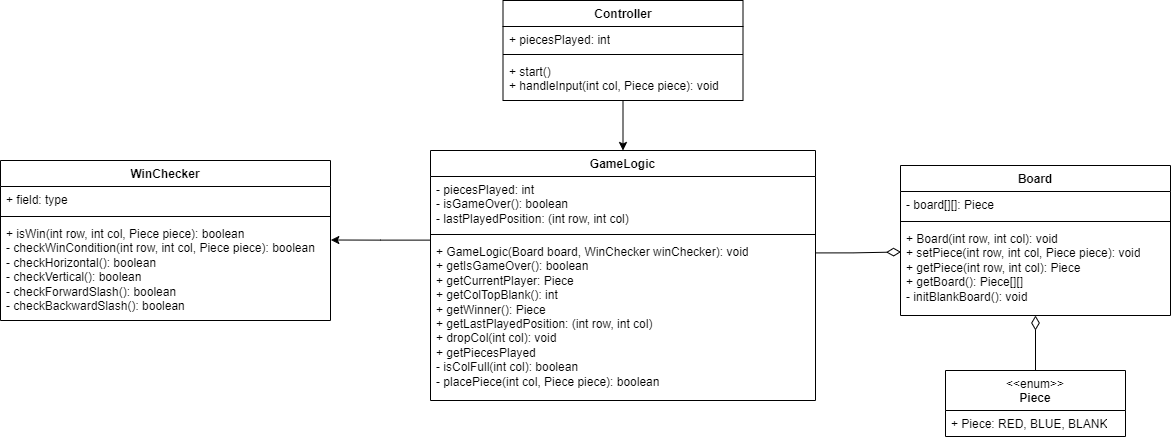

The diagram above was exported from draw.io. Its source (the exported page's mxGraphModel, read from the mxfile embedded in the PNG):
<mxGraphModel dx="988" dy="573" grid="1" gridSize="10" guides="1" tooltips="1" connect="1" arrows="1" fold="1" page="1" pageScale="1" pageWidth="850" pageHeight="1100" math="0" shadow="0">
  <root>
    <mxCell id="0" />
    <mxCell id="1" parent="0" />
    <mxCell id="Cwc-3UHgk9Ggcsa4gzWJ-1" value="Board" style="swimlane;fontStyle=1;align=center;verticalAlign=top;childLayout=stackLayout;horizontal=1;startSize=26;horizontalStack=0;resizeParent=1;resizeParentMax=0;resizeLast=0;collapsible=1;marginBottom=0;whiteSpace=wrap;html=1;" parent="1" vertex="1">
      <mxGeometry x="1050" y="325" width="270" height="150" as="geometry" />
    </mxCell>
    <mxCell id="Cwc-3UHgk9Ggcsa4gzWJ-2" value="- board[][]: Piece" style="text;strokeColor=none;fillColor=none;align=left;verticalAlign=top;spacingLeft=4;spacingRight=4;overflow=hidden;rotatable=0;points=[[0,0.5],[1,0.5]];portConstraint=eastwest;whiteSpace=wrap;html=1;" parent="Cwc-3UHgk9Ggcsa4gzWJ-1" vertex="1">
      <mxGeometry y="26" width="270" height="26" as="geometry" />
    </mxCell>
    <mxCell id="Cwc-3UHgk9Ggcsa4gzWJ-3" value="" style="line;strokeWidth=1;fillColor=none;align=left;verticalAlign=middle;spacingTop=-1;spacingLeft=3;spacingRight=3;rotatable=0;labelPosition=right;points=[];portConstraint=eastwest;strokeColor=inherit;" parent="Cwc-3UHgk9Ggcsa4gzWJ-1" vertex="1">
      <mxGeometry y="52" width="270" height="8" as="geometry" />
    </mxCell>
    <mxCell id="Cwc-3UHgk9Ggcsa4gzWJ-4" value="&lt;div&gt;+ Board(int row, int col): void&lt;/div&gt;&lt;div&gt;+ setPiece(&lt;span style=&quot;background-color: transparent; color: light-dark(rgb(0, 0, 0), rgb(255, 255, 255));&quot;&gt;int row, int col, Piece piece&lt;/span&gt;&lt;span style=&quot;background-color: transparent; color: light-dark(rgb(0, 0, 0), rgb(255, 255, 255));&quot;&gt;): void&lt;/span&gt;&lt;/div&gt;&lt;div&gt;+ getPiece(int row, int col): Piece&lt;span style=&quot;background-color: transparent; color: light-dark(rgb(0, 0, 0), rgb(255, 255, 255));&quot;&gt;&lt;/span&gt;&lt;/div&gt;&lt;div&gt;+ getBoard(): Piece[][]&lt;/div&gt;&lt;div&gt;- initBlankBoard(): void&lt;/div&gt;" style="text;strokeColor=none;fillColor=none;align=left;verticalAlign=top;spacingLeft=4;spacingRight=4;overflow=hidden;rotatable=0;points=[[0,0.5],[1,0.5]];portConstraint=eastwest;whiteSpace=wrap;html=1;" parent="Cwc-3UHgk9Ggcsa4gzWJ-1" vertex="1">
      <mxGeometry y="60" width="270" height="90" as="geometry" />
    </mxCell>
    <mxCell id="3bMNfEKuNsKkkP68qtCM-5" style="edgeStyle=orthogonalEdgeStyle;rounded=0;orthogonalLoop=1;jettySize=auto;html=1;entryX=0.5;entryY=1;entryDx=0;entryDy=0;endArrow=diamondThin;endFill=0;endSize=12;" parent="1" source="Cwc-3UHgk9Ggcsa4gzWJ-5" target="Cwc-3UHgk9Ggcsa4gzWJ-1" edge="1">
      <mxGeometry relative="1" as="geometry" />
    </mxCell>
    <mxCell id="Cwc-3UHgk9Ggcsa4gzWJ-5" value="&lt;div&gt;&lt;span style=&quot;font-weight: normal;&quot;&gt;&amp;lt;&amp;lt;enum&amp;gt;&amp;gt;&lt;/span&gt;&lt;/div&gt;Piece" style="swimlane;fontStyle=1;align=center;verticalAlign=top;childLayout=stackLayout;horizontal=1;startSize=40;horizontalStack=0;resizeParent=1;resizeParentMax=0;resizeLast=0;collapsible=1;marginBottom=0;whiteSpace=wrap;html=1;" parent="1" vertex="1">
      <mxGeometry x="1095" y="530" width="180" height="66" as="geometry" />
    </mxCell>
    <mxCell id="Cwc-3UHgk9Ggcsa4gzWJ-6" value="+ Piece: RED, BLUE, BLANK" style="text;strokeColor=none;fillColor=none;align=left;verticalAlign=top;spacingLeft=4;spacingRight=4;overflow=hidden;rotatable=0;points=[[0,0.5],[1,0.5]];portConstraint=eastwest;whiteSpace=wrap;html=1;" parent="Cwc-3UHgk9Ggcsa4gzWJ-5" vertex="1">
      <mxGeometry y="40" width="180" height="26" as="geometry" />
    </mxCell>
    <mxCell id="Cwc-3UHgk9Ggcsa4gzWJ-13" value="GameLogic" style="swimlane;fontStyle=1;align=center;verticalAlign=top;childLayout=stackLayout;horizontal=1;startSize=26;horizontalStack=0;resizeParent=1;resizeParentMax=0;resizeLast=0;collapsible=1;marginBottom=0;whiteSpace=wrap;html=1;" parent="1" vertex="1">
      <mxGeometry x="580" y="310" width="385" height="250" as="geometry" />
    </mxCell>
    <mxCell id="Cwc-3UHgk9Ggcsa4gzWJ-14" value="&lt;div&gt;- piecesPlayed: int&lt;/div&gt;- isGameOver(): boolean&lt;div&gt;- lastPlayedPosition: (int row, int col)&lt;/div&gt;" style="text;strokeColor=none;fillColor=none;align=left;verticalAlign=top;spacingLeft=4;spacingRight=4;overflow=hidden;rotatable=0;points=[[0,0.5],[1,0.5]];portConstraint=eastwest;whiteSpace=wrap;html=1;" parent="Cwc-3UHgk9Ggcsa4gzWJ-13" vertex="1">
      <mxGeometry y="26" width="385" height="54" as="geometry" />
    </mxCell>
    <mxCell id="Cwc-3UHgk9Ggcsa4gzWJ-15" value="" style="line;strokeWidth=1;fillColor=none;align=left;verticalAlign=middle;spacingTop=-1;spacingLeft=3;spacingRight=3;rotatable=0;labelPosition=right;points=[];portConstraint=eastwest;strokeColor=inherit;" parent="Cwc-3UHgk9Ggcsa4gzWJ-13" vertex="1">
      <mxGeometry y="80" width="385" height="8" as="geometry" />
    </mxCell>
    <mxCell id="Cwc-3UHgk9Ggcsa4gzWJ-16" value="&lt;div&gt;+ GameLogic(Board board, WinChecker winChecker): void&lt;/div&gt;&lt;div&gt;+ getIsGameOver(): boolean&lt;/div&gt;&lt;div&gt;&lt;span style=&quot;background-color: transparent; color: light-dark(rgb(0, 0, 0), rgb(255, 255, 255));&quot;&gt;+ getCurrentPlayer: Piece&lt;/span&gt;&lt;/div&gt;&lt;div&gt;+ getColTopBlank(): int&lt;/div&gt;&lt;div&gt;+ getWinner(): Piece&lt;/div&gt;&lt;div&gt;+ getLastPlayedPosition: (int row, int col)&lt;/div&gt;+ dropCol(int col): void&lt;div&gt;+ getPiecesPlayed&lt;br&gt;&lt;div&gt;- isColFull(int col): boolean&lt;/div&gt;&lt;div&gt;- placePiece(int col, Piece piece): boolean&lt;/div&gt;&lt;/div&gt;" style="text;strokeColor=none;fillColor=none;align=left;verticalAlign=top;spacingLeft=4;spacingRight=4;overflow=hidden;rotatable=0;points=[[0,0.5],[1,0.5]];portConstraint=eastwest;whiteSpace=wrap;html=1;" parent="Cwc-3UHgk9Ggcsa4gzWJ-13" vertex="1">
      <mxGeometry y="88" width="385" height="162" as="geometry" />
    </mxCell>
    <mxCell id="Cwc-3UHgk9Ggcsa4gzWJ-17" value="WinChecker" style="swimlane;fontStyle=1;align=center;verticalAlign=top;childLayout=stackLayout;horizontal=1;startSize=26;horizontalStack=0;resizeParent=1;resizeParentMax=0;resizeLast=0;collapsible=1;marginBottom=0;whiteSpace=wrap;html=1;" parent="1" vertex="1">
      <mxGeometry x="150" y="320" width="330" height="160" as="geometry" />
    </mxCell>
    <mxCell id="Cwc-3UHgk9Ggcsa4gzWJ-18" value="+ field: type" style="text;strokeColor=none;fillColor=none;align=left;verticalAlign=top;spacingLeft=4;spacingRight=4;overflow=hidden;rotatable=0;points=[[0,0.5],[1,0.5]];portConstraint=eastwest;whiteSpace=wrap;html=1;" parent="Cwc-3UHgk9Ggcsa4gzWJ-17" vertex="1">
      <mxGeometry y="26" width="330" height="26" as="geometry" />
    </mxCell>
    <mxCell id="Cwc-3UHgk9Ggcsa4gzWJ-19" value="" style="line;strokeWidth=1;fillColor=none;align=left;verticalAlign=middle;spacingTop=-1;spacingLeft=3;spacingRight=3;rotatable=0;labelPosition=right;points=[];portConstraint=eastwest;strokeColor=inherit;" parent="Cwc-3UHgk9Ggcsa4gzWJ-17" vertex="1">
      <mxGeometry y="52" width="330" height="8" as="geometry" />
    </mxCell>
    <mxCell id="Cwc-3UHgk9Ggcsa4gzWJ-20" value="&lt;div&gt;+ isWin(int row, int col, Piece piece): boolean&lt;/div&gt;&lt;div&gt;- checkWinCondition(&lt;span class=&quot;hljs-type&quot;&gt;int&lt;/span&gt; row, &lt;span class=&quot;hljs-type&quot;&gt;int&lt;/span&gt; col, Piece piece): &lt;span class=&quot;hljs-type&quot;&gt;boolean&lt;/span&gt;&lt;/div&gt;- checkHorizontal(): boolean&lt;div&gt;- checkVertical&lt;span style=&quot;background-color: transparent; color: light-dark(rgb(0, 0, 0), rgb(255, 255, 255));&quot;&gt;()&lt;/span&gt;&lt;span style=&quot;background-color: transparent; color: light-dark(rgb(0, 0, 0), rgb(255, 255, 255));&quot;&gt;: boolean&lt;/span&gt;&lt;/div&gt;&lt;div&gt;- checkForwardSlash&lt;span style=&quot;background-color: transparent; color: light-dark(rgb(0, 0, 0), rgb(255, 255, 255));&quot;&gt;()&lt;/span&gt;&lt;span style=&quot;background-color: transparent; color: light-dark(rgb(0, 0, 0), rgb(255, 255, 255));&quot;&gt;: boolean&lt;/span&gt;&lt;/div&gt;&lt;div&gt;- checkBackwardSlash&lt;span style=&quot;background-color: transparent; color: light-dark(rgb(0, 0, 0), rgb(255, 255, 255));&quot;&gt;()&lt;/span&gt;&lt;span style=&quot;background-color: transparent; color: light-dark(rgb(0, 0, 0), rgb(255, 255, 255));&quot;&gt;: boolean&lt;/span&gt;&lt;/div&gt;" style="text;strokeColor=none;fillColor=none;align=left;verticalAlign=top;spacingLeft=4;spacingRight=4;overflow=hidden;rotatable=0;points=[[0,0.5],[1,0.5]];portConstraint=eastwest;whiteSpace=wrap;html=1;" parent="Cwc-3UHgk9Ggcsa4gzWJ-17" vertex="1">
      <mxGeometry y="60" width="330" height="100" as="geometry" />
    </mxCell>
    <mxCell id="3bMNfEKuNsKkkP68qtCM-3" style="edgeStyle=orthogonalEdgeStyle;rounded=0;orthogonalLoop=1;jettySize=auto;html=1;entryX=0.5;entryY=0;entryDx=0;entryDy=0;" parent="1" source="Cwc-3UHgk9Ggcsa4gzWJ-21" target="Cwc-3UHgk9Ggcsa4gzWJ-13" edge="1">
      <mxGeometry relative="1" as="geometry" />
    </mxCell>
    <mxCell id="Cwc-3UHgk9Ggcsa4gzWJ-21" value="Controller" style="swimlane;fontStyle=1;align=center;verticalAlign=top;childLayout=stackLayout;horizontal=1;startSize=26;horizontalStack=0;resizeParent=1;resizeParentMax=0;resizeLast=0;collapsible=1;marginBottom=0;whiteSpace=wrap;html=1;" parent="1" vertex="1">
      <mxGeometry x="652.5" y="160" width="240" height="100" as="geometry" />
    </mxCell>
    <mxCell id="Cwc-3UHgk9Ggcsa4gzWJ-22" value="+ piecesPlayed: int&lt;div&gt;&lt;br&gt;&lt;/div&gt;" style="text;strokeColor=none;fillColor=none;align=left;verticalAlign=top;spacingLeft=4;spacingRight=4;overflow=hidden;rotatable=0;points=[[0,0.5],[1,0.5]];portConstraint=eastwest;whiteSpace=wrap;html=1;" parent="Cwc-3UHgk9Ggcsa4gzWJ-21" vertex="1">
      <mxGeometry y="26" width="240" height="24" as="geometry" />
    </mxCell>
    <mxCell id="Cwc-3UHgk9Ggcsa4gzWJ-23" value="" style="line;strokeWidth=1;fillColor=none;align=left;verticalAlign=middle;spacingTop=-1;spacingLeft=3;spacingRight=3;rotatable=0;labelPosition=right;points=[];portConstraint=eastwest;strokeColor=inherit;" parent="Cwc-3UHgk9Ggcsa4gzWJ-21" vertex="1">
      <mxGeometry y="50" width="240" height="8" as="geometry" />
    </mxCell>
    <mxCell id="Cwc-3UHgk9Ggcsa4gzWJ-24" value="&lt;div&gt;&lt;span style=&quot;background-color: transparent; color: light-dark(rgb(0, 0, 0), rgb(255, 255, 255));&quot;&gt;+ start()&lt;/span&gt;&lt;/div&gt;&lt;div&gt;&lt;span style=&quot;background-color: transparent; color: light-dark(rgb(0, 0, 0), rgb(255, 255, 255));&quot;&gt;+ handleInput(int col, Piece piece): void&lt;/span&gt;&lt;br&gt;&lt;/div&gt;" style="text;strokeColor=none;fillColor=none;align=left;verticalAlign=top;spacingLeft=4;spacingRight=4;overflow=hidden;rotatable=0;points=[[0,0.5],[1,0.5]];portConstraint=eastwest;whiteSpace=wrap;html=1;" parent="Cwc-3UHgk9Ggcsa4gzWJ-21" vertex="1">
      <mxGeometry y="58" width="240" height="42" as="geometry" />
    </mxCell>
    <mxCell id="3bMNfEKuNsKkkP68qtCM-1" style="edgeStyle=orthogonalEdgeStyle;rounded=0;orthogonalLoop=1;jettySize=auto;html=1;entryX=0.002;entryY=0.294;entryDx=0;entryDy=0;entryPerimeter=0;exitX=1.001;exitY=0.089;exitDx=0;exitDy=0;exitPerimeter=0;endArrow=diamondThin;endFill=0;endSize=12;" parent="1" source="Cwc-3UHgk9Ggcsa4gzWJ-16" target="Cwc-3UHgk9Ggcsa4gzWJ-4" edge="1">
      <mxGeometry relative="1" as="geometry">
        <Array as="points" />
      </mxGeometry>
    </mxCell>
    <mxCell id="3bMNfEKuNsKkkP68qtCM-4" style="edgeStyle=orthogonalEdgeStyle;rounded=0;orthogonalLoop=1;jettySize=auto;html=1;entryX=1.001;entryY=0.195;entryDx=0;entryDy=0;entryPerimeter=0;exitX=-0.002;exitY=0.01;exitDx=0;exitDy=0;exitPerimeter=0;" parent="1" source="Cwc-3UHgk9Ggcsa4gzWJ-16" target="Cwc-3UHgk9Ggcsa4gzWJ-20" edge="1">
      <mxGeometry relative="1" as="geometry">
        <mxPoint x="580" y="400" as="sourcePoint" />
        <Array as="points" />
      </mxGeometry>
    </mxCell>
  </root>
</mxGraphModel>